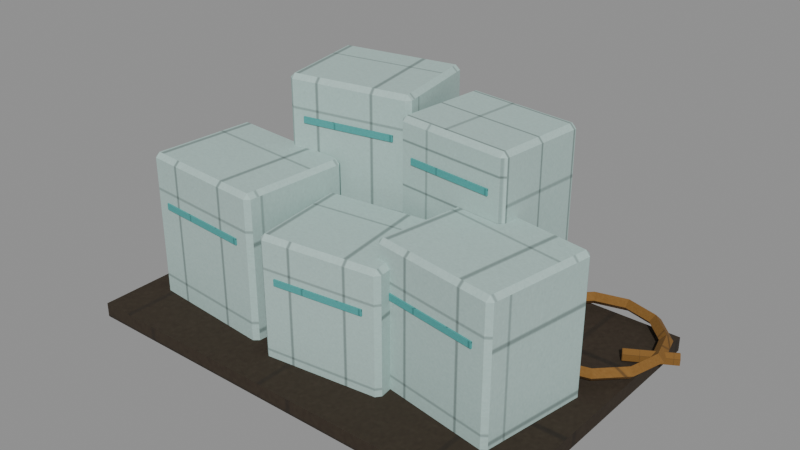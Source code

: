 # Source: ice-blocks.e9.blend  (saved by Blender 5.1.30; exported with 4.5.12 LTS)
import bpy
from mathutils import Matrix  # noqa: F401  (used for matrix-valued properties, if any)

bpy.ops.wm.read_factory_settings(use_empty=True)
scene = bpy.context.scene
scene.name = 'Scene'

# ---- images (referenced by path relative to the original .blend; pixels are not part of the script)
import os
ASSET_DIR = os.environ.get("B2B_ASSET_DIR", "")  # directory of the original .blend (textures are referenced by path, not embedded)
HERE = os.path.dirname(os.path.abspath(__file__))  # packed textures are extracted next to this script under _unpacked/

def load_image(name, relpath, width, height, colorspace="sRGB"):
    """Load a texture the original file referenced (path relative to the .blend, or extracted next to this script)."""
    p = next((c for c in (os.path.join(HERE, relpath), os.path.join(ASSET_DIR, relpath)) if relpath and os.path.exists(c)), "")
    if p:
        img = bpy.data.images.load(p, check_existing=True)
        img.name = name
    else:  # same state as the original file: an image datablock whose file is absent (Cycles renders it pink)
        img = bpy.data.images.new(name, width, height)
        img.source = "FILE"
        img.filepath = "//" + (relpath or name)
    img.colorspace_settings.name = colorspace
    return img
img_era_props_e9_atlas_png = load_image('era-props-e9-atlas.png', '_unpacked/era-props-e9-atlas.126462ef.png', 1024, 1024, 'sRGB')

# ---- materials (node trees are filled in below, after node groups)
mat_e9redfieldspropssharedmaterial = bpy.data.materials.new('E9RedfieldsPropsSharedMaterial')

# ---- material node trees
mat_e9redfieldspropssharedmaterial.use_nodes = True; mat_e9redfieldspropssharedmaterial.node_tree.nodes.clear()
_N = mat_e9redfieldspropssharedmaterial.node_tree.nodes; _L = mat_e9redfieldspropssharedmaterial.node_tree.links
n0 = _N.new('ShaderNodeOutputMaterial'); n0.name = 'Material Output'; n0.location = (0, 0)
n1 = _N.new('ShaderNodeBsdfPrincipled'); n1.name = 'Principled BSDF'; n1.location = (0, 0)
n1.inputs[2].default_value = 0.9
n1.inputs[27].default_value = (0.0, 0.0, 0.0, 1.0)
n2 = _N.new('ShaderNodeTexImage'); n2.name = 'Image Texture'; n2.location = (0, 0)
n2.image = img_era_props_e9_atlas_png
_L.new(n2.outputs[0], n1.inputs[0])
_L.new(n1.outputs[0], n0.inputs[0])
n0.is_active_output = True

# ---- meshes
me_iceblockse9mesh = bpy.data.meshes.new('IceBlocksE9Mesh')
me_iceblockse9mesh.from_pydata([(-1.25, -0.825, 0.0), (-1.25, -0.825, 0.08), (-1.25, 0.825, 0.0), (-1.25, 0.825, 0.08), (1.25, -0.825, 0.0), (1.25, -0.825, 0.08), (1.25, 0.825, 0.0), (1.25, 0.825, 0.08), (-1.097, -0.4957, 0.03), (-1.099, -0.5206, 0.055), (-1.122, -0.4937, 0.055), (-1.099, -0.5206, 0.865), (-1.097, -0.4957, 0.89), (-1.122, -0.4937, 0.865), (-1.051, 0.07246, 0.03), (-1.076, 0.07446, 0.055), (-1.049, 0.09738, 0.055), (-1.051, 0.07246, 0.89), (-1.049, 0.09738, 0.865), (-1.076, 0.07446, 0.865), (-0.3889, -0.5525, 0.03), (-0.364, -0.5545, 0.055), (-0.3909, -0.5774, 0.055), (-0.3889, -0.5525, 0.89), (-0.3909, -0.5774, 0.865), (-0.364, -0.5545, 0.865), (-0.3434, 0.01572, 0.03), (-0.3414, 0.04064, 0.055), (-0.3184, 0.01372, 0.055), (-0.3434, 0.01572, 0.89), (-0.3184, 0.01372, 0.865), (-0.3414, 0.04064, 0.865), (-1.026, -0.5345, 0.5973), (-1.026, -0.5345, 0.6323), (-0.9749, 0.09945, 0.5973), (-0.9749, 0.09945, 0.6323), (-0.4651, -0.5795, 0.5973), (-0.4651, -0.5795, 0.6323), (-0.4143, 0.05451, 0.5973), (-0.4143, 0.05451, 0.6323), (-0.231, -0.6008, 0.03), (-0.228, -0.6256, 0.055), (-0.2558, -0.6038, 0.055), (-0.228, -0.6256, 0.725), (-0.231, -0.6008, 0.75), (-0.2558, -0.6038, 0.725), (-0.2945, -0.07462, 0.03), (-0.3193, -0.07761, 0.055), (-0.2975, -0.04979, 0.055), (-0.2945, -0.07462, 0.75), (-0.2975, -0.04979, 0.725), (-0.3193, -0.07761, 0.725), (0.3945, -0.5254, 0.03), (0.4193, -0.5224, 0.055), (0.3975, -0.5502, 0.055), (0.3945, -0.5254, 0.75), (0.3975, -0.5502, 0.725), (0.4193, -0.5224, 0.725), (0.331, 0.0008036, 0.03), (0.328, 0.02562, 0.055), (0.3558, 0.003796, 0.055), (0.331, 0.0008036, 0.75), (0.3558, 0.003796, 0.725), (0.328, 0.02562, 0.725), (-0.1641, -0.626, 0.5021), (-0.1641, -0.626, 0.5371), (-0.2355, -0.03426, 0.5021), (-0.2355, -0.03426, 0.5371), (0.3355, -0.5657, 0.5021), (0.3355, -0.5657, 0.5371), (0.2641, 0.02598, 0.5021), (0.2641, 0.02598, 0.5371), (0.3423, -0.4179, 0.03), (0.3383, -0.4425, 0.055), (0.3176, -0.4139, 0.055), (0.3383, -0.4425, 0.825), (0.3423, -0.4179, 0.85), (0.3176, -0.4139, 0.825), (0.4363, 0.1646, 0.03), (0.4116, 0.1686, 0.055), (0.4403, 0.1893, 0.055), (0.4363, 0.1646, 0.85), (0.4403, 0.1893, 0.825), (0.4116, 0.1686, 0.825), (1.004, -0.5246, 0.03), (1.028, -0.5286, 0.055), (0.9997, -0.5493, 0.055), (1.004, -0.5246, 0.85), (0.9997, -0.5493, 0.825), (1.028, -0.5286, 0.825), (1.098, 0.05786, 0.03), (1.102, 0.08254, 0.055), (1.122, 0.05388, 0.055), (1.098, 0.05786, 0.85), (1.122, 0.05388, 0.825), (1.102, 0.08254, 0.825), (0.4047, -0.4614, 0.5701), (0.4047, -0.4614, 0.6051), (0.5093, 0.1863, 0.5701), (0.5093, 0.1863, 0.6051), (0.9307, -0.5463, 0.5701), (0.9307, -0.5463, 0.6051), (1.035, 0.1014, 0.5701), (1.035, 0.1014, 0.6051), (-0.6241, 0.03094, 0.56), (-0.6196, 0.006339, 0.585), (-0.6487, 0.02646, 0.585), (-0.6196, 0.006339, 1.255), (-0.6241, 0.03094, 1.28), (-0.6487, 0.02646, 1.255), (-0.7154, 0.5327, 0.56), (-0.74, 0.5282, 0.585), (-0.7199, 0.5573, 0.585), (-0.7154, 0.5327, 1.28), (-0.7199, 0.5573, 1.255), (-0.74, 0.5282, 1.255), (0.0154, 0.1473, 0.56), (0.04, 0.1518, 0.585), (0.01988, 0.1227, 0.585), (0.0154, 0.1473, 1.28), (0.01988, 0.1227, 1.255), (0.04, 0.1518, 1.255), (-0.0759, 0.6491, 0.56), (-0.08038, 0.6737, 0.585), (-0.05131, 0.6535, 0.585), (-0.0759, 0.6491, 1.28), (-0.05131, 0.6535, 1.255), (-0.08038, 0.6737, 1.255), (-0.5533, 0.01028, 1.032), (-0.5533, 0.01028, 1.067), (-0.6564, 0.577, 1.032), (-0.6564, 0.577, 1.067), (-0.04362, 0.103, 1.032), (-0.04362, 0.103, 1.067), (-0.1467, 0.6697, 1.032), (-0.1467, 0.6697, 1.067), (0.05206, 0.09667, 0.54), (0.04957, 0.0718, 0.565), (0.02719, 0.09917, 0.565), (0.04957, 0.0718, 1.175), (0.05206, 0.09667, 1.2), (0.02719, 0.09917, 1.175), (0.101, 0.5842, 0.54), (0.07611, 0.5867, 0.565), (0.1035, 0.6091, 0.565), (0.101, 0.5842, 1.2), (0.1035, 0.6091, 1.175), (0.07611, 0.5867, 1.175), (0.659, 0.03577, 0.54), (0.6839, 0.03328, 0.565), (0.6565, 0.0109, 0.565), (0.659, 0.03577, 1.2), (0.6565, 0.0109, 1.175), (0.6839, 0.03328, 1.175), (0.7079, 0.5233, 0.54), (0.7104, 0.5482, 0.565), (0.7328, 0.5208, 0.565), (0.7079, 0.5233, 1.2), (0.7328, 0.5208, 1.175), (0.7104, 0.5482, 1.175), (0.1093, 0.05777, 0.9713), (0.1093, 0.05777, 1.006), (0.1648, 0.611, 0.9713), (0.1648, 0.611, 1.006), (0.5952, 0.00901, 0.9713), (0.5952, 0.00901, 1.006), (0.6507, 0.5622, 0.9713), (0.6507, 0.5622, 1.006), (1.325, 0.5, 0.13), (1.29, 0.5, 0.165), (1.255, 0.5, 0.13), (1.29, 0.5, 0.095), (1.272, 0.6975, 0.13), (1.242, 0.68, 0.165), (1.211, 0.6625, 0.13), (1.242, 0.68, 0.095), (1.128, 0.8421, 0.13), (1.11, 0.8118, 0.165), (1.092, 0.7815, 0.13), (1.11, 0.8118, 0.095), (0.93, 0.895, 0.13), (0.93, 0.86, 0.165), (0.93, 0.825, 0.13), (0.93, 0.86, 0.095), (0.7325, 0.8421, 0.13), (0.75, 0.8118, 0.165), (0.7675, 0.7815, 0.13), (0.75, 0.8118, 0.095), (0.5879, 0.6975, 0.13), (0.6182, 0.68, 0.165), (0.6485, 0.6625, 0.13), (0.6182, 0.68, 0.095), (0.535, 0.5, 0.13), (0.57, 0.5, 0.165), (0.605, 0.5, 0.13), (0.57, 0.5, 0.095), (0.5879, 0.3025, 0.13), (0.6182, 0.32, 0.165), (0.6485, 0.3375, 0.13), (0.6182, 0.32, 0.095), (0.7325, 0.1579, 0.13), (0.75, 0.1882, 0.165), (0.7675, 0.2185, 0.13), (0.75, 0.1882, 0.095), (0.93, 0.105, 0.13), (0.93, 0.14, 0.165), (0.93, 0.175, 0.13), (0.93, 0.14, 0.095), (1.128, 0.1579, 0.13), (1.11, 0.1882, 0.165), (1.092, 0.2185, 0.13), (1.11, 0.1882, 0.095), (1.272, 0.3025, 0.13), (1.242, 0.32, 0.165), (1.211, 0.3375, 0.13), (1.242, 0.32, 0.095), (1.12, 0.46, 0.145), (1.36, 0.6, 0.145), (1.105, 0.4862, 0.1275), (1.345, 0.6262, 0.1275), (1.105, 0.4862, 0.0925), (1.345, 0.6262, 0.0925), (1.12, 0.46, 0.075), (1.36, 0.6, 0.075), (1.135, 0.4338, 0.0925), (1.375, 0.5738, 0.0925), (1.135, 0.4338, 0.1275), (1.375, 0.5738, 0.1275)], [], [(0, 1, 3, 2), (2, 3, 7, 6), (6, 7, 5, 4), (4, 5, 1, 0), (2, 6, 4, 0), (7, 3, 1, 5), (8, 9, 10), (11, 12, 13), (14, 15, 16), (17, 18, 19), (20, 21, 22), (23, 24, 25), (26, 27, 28), (29, 30, 31), (14, 8, 10, 15), (9, 11, 13, 10), (12, 17, 19, 13), (18, 16, 15, 19), (26, 14, 16, 27), (17, 29, 31, 18), (30, 28, 27, 31), (20, 26, 28, 21), (29, 23, 25, 30), (24, 22, 21, 25), (8, 20, 22, 9), (23, 12, 11, 24), (14, 26, 20, 8), (10, 13, 19, 15), (22, 24, 11, 9), (29, 17, 12, 23), (16, 18, 31, 27), (28, 30, 25, 21), (32, 33, 35, 34), (34, 35, 39, 38), (38, 39, 37, 36), (36, 37, 33, 32), (34, 38, 36, 32), (39, 35, 33, 37), (40, 41, 42), (43, 44, 45), (46, 47, 48), (49, 50, 51), (52, 53, 54), (55, 56, 57), (58, 59, 60), (61, 62, 63), (46, 40, 42, 47), (41, 43, 45, 42), (44, 49, 51, 45), (50, 48, 47, 51), (58, 46, 48, 59), (49, 61, 63, 50), (62, 60, 59, 63), (52, 58, 60, 53), (61, 55, 57, 62), (56, 54, 53, 57), (40, 52, 54, 41), (55, 44, 43, 56), (46, 58, 52, 40), (42, 45, 51, 47), (54, 56, 43, 41), (61, 49, 44, 55), (48, 50, 63, 59), (60, 62, 57, 53), (64, 65, 67, 66), (66, 67, 71, 70), (70, 71, 69, 68), (68, 69, 65, 64), (66, 70, 68, 64), (71, 67, 65, 69), (72, 73, 74), (75, 76, 77), (78, 79, 80), (81, 82, 83), (84, 85, 86), (87, 88, 89), (90, 91, 92), (93, 94, 95), (78, 72, 74, 79), (73, 75, 77, 74), (76, 81, 83, 77), (82, 80, 79, 83), (90, 78, 80, 91), (81, 93, 95, 82), (94, 92, 91, 95), (84, 90, 92, 85), (93, 87, 89, 94), (88, 86, 85, 89), (72, 84, 86, 73), (87, 76, 75, 88), (78, 90, 84, 72), (74, 77, 83, 79), (86, 88, 75, 73), (93, 81, 76, 87), (80, 82, 95, 91), (92, 94, 89, 85), (96, 97, 99, 98), (98, 99, 103, 102), (102, 103, 101, 100), (100, 101, 97, 96), (98, 102, 100, 96), (103, 99, 97, 101), (104, 105, 106), (107, 108, 109), (110, 111, 112), (113, 114, 115), (116, 117, 118), (119, 120, 121), (122, 123, 124), (125, 126, 127), (110, 104, 106, 111), (105, 107, 109, 106), (108, 113, 115, 109), (114, 112, 111, 115), (122, 110, 112, 123), (113, 125, 127, 114), (126, 124, 123, 127), (116, 122, 124, 117), (125, 119, 121, 126), (120, 118, 117, 121), (104, 116, 118, 105), (119, 108, 107, 120), (110, 122, 116, 104), (106, 109, 115, 111), (118, 120, 107, 105), (125, 113, 108, 119), (112, 114, 127, 123), (124, 126, 121, 117), (128, 129, 131, 130), (130, 131, 135, 134), (134, 135, 133, 132), (132, 133, 129, 128), (130, 134, 132, 128), (135, 131, 129, 133), (136, 137, 138), (139, 140, 141), (142, 143, 144), (145, 146, 147), (148, 149, 150), (151, 152, 153), (154, 155, 156), (157, 158, 159), (142, 136, 138, 143), (137, 139, 141, 138), (140, 145, 147, 141), (146, 144, 143, 147), (154, 142, 144, 155), (145, 157, 159, 146), (158, 156, 155, 159), (148, 154, 156, 149), (157, 151, 153, 158), (152, 150, 149, 153), (136, 148, 150, 137), (151, 140, 139, 152), (142, 154, 148, 136), (138, 141, 147, 143), (150, 152, 139, 137), (157, 145, 140, 151), (144, 146, 159, 155), (156, 158, 153, 149), (160, 161, 163, 162), (162, 163, 167, 166), (166, 167, 165, 164), (164, 165, 161, 160), (162, 166, 164, 160), (167, 163, 161, 165), (168, 172, 173, 169), (169, 173, 174, 170), (170, 174, 175, 171), (171, 175, 172, 168), (172, 176, 177, 173), (173, 177, 178, 174), (174, 178, 179, 175), (175, 179, 176, 172), (176, 180, 181, 177), (177, 181, 182, 178), (178, 182, 183, 179), (179, 183, 180, 176), (180, 184, 185, 181), (181, 185, 186, 182), (182, 186, 187, 183), (183, 187, 184, 180), (184, 188, 189, 185), (185, 189, 190, 186), (186, 190, 191, 187), (187, 191, 188, 184), (188, 192, 193, 189), (189, 193, 194, 190), (190, 194, 195, 191), (191, 195, 192, 188), (192, 196, 197, 193), (193, 197, 198, 194), (194, 198, 199, 195), (195, 199, 196, 192), (196, 200, 201, 197), (197, 201, 202, 198), (198, 202, 203, 199), (199, 203, 200, 196), (200, 204, 205, 201), (201, 205, 206, 202), (202, 206, 207, 203), (203, 207, 204, 200), (204, 208, 209, 205), (205, 209, 210, 206), (206, 210, 211, 207), (207, 211, 208, 204), (208, 212, 213, 209), (209, 213, 214, 210), (210, 214, 215, 211), (211, 215, 212, 208), (212, 168, 169, 213), (213, 169, 170, 214), (214, 170, 171, 215), (215, 171, 168, 212), (216, 217, 219, 218), (218, 219, 221, 220), (220, 221, 223, 222), (222, 223, 225, 224), (219, 217, 227, 225, 223, 221), (224, 225, 227, 226), (226, 227, 217, 216), (216, 218, 220, 222, 224, 226)])
_uv = me_iceblockse9mesh.uv_layers.new(name='UVMap')
_uv.uv.foreach_set('vector', [0.4937, 0.6241, 0.4885, 0.6241, 0.4885, 0.5063, 0.4937, 0.5063, 0.4801, 0.6849, 0.4749, 0.6849, 0.4749, 0.5063, 0.4801, 0.5063, 0.4937, 0.7437, 0.4885, 0.7437, 0.4885, 0.6259, 0.4938, 0.6259, 0.4869, 0.6849, 0.4817, 0.6849, 0.4817, 0.5063, 0.4869, 0.5063, 0.364, 0.5063, 0.364, 0.6849, 0.2562, 0.6849, 0.2563, 0.5063, 0.4733, 0.5063, 0.4733, 0.6849, 0.3656, 0.6849, 0.3656, 0.5063, 0.5093, 0.8389, 0.5063, 0.8365, 0.5093, 0.8341, 0.7416, 0.8405, 0.7394, 0.8371, 0.7437, 0.8371, 0.5787, 0.8389, 0.5787, 0.8341, 0.5817, 0.8365, 0.7394, 0.7596, 0.7416, 0.7563, 0.7437, 0.7596, 0.5803, 0.9129, 0.576, 0.9129, 0.5781, 0.9095, 0.6783, 0.8462, 0.6805, 0.8428, 0.6826, 0.8462, 0.5803, 0.9904, 0.5781, 0.9937, 0.576, 0.9904, 0.6783, 0.9237, 0.6826, 0.9237, 0.6805, 0.9271, 0.5787, 0.8389, 0.5093, 0.8389, 0.5093, 0.8341, 0.5787, 0.8341, 0.6732, 0.8698, 0.6732, 0.7596, 0.6763, 0.7596, 0.6763, 0.8698, 0.7394, 0.8371, 0.7394, 0.7596, 0.7437, 0.7596, 0.7437, 0.8371, 0.5868, 0.8788, 0.5868, 0.989, 0.5838, 0.989, 0.5838, 0.8788, 0.6732, 0.9924, 0.5868, 0.9924, 0.5868, 0.989, 0.6732, 0.989, 0.5868, 0.8755, 0.6732, 0.8755, 0.6732, 0.8788, 0.5868, 0.8788, 0.6763, 0.8788, 0.6763, 0.989, 0.6732, 0.989, 0.6732, 0.8788, 0.5803, 0.9129, 0.5803, 0.9904, 0.576, 0.9904, 0.576, 0.9129, 0.6783, 0.9237, 0.6783, 0.8462, 0.6826, 0.8462, 0.6826, 0.9237, 0.5868, 0.7596, 0.5868, 0.8698, 0.5838, 0.8698, 0.5838, 0.7596, 0.6732, 0.8732, 0.5868, 0.8732, 0.5868, 0.8698, 0.6732, 0.8698, 0.5868, 0.7563, 0.6732, 0.7563, 0.6732, 0.7596, 0.5868, 0.7596, 0.5787, 0.8389, 0.5787, 0.9072, 0.5093, 0.9072, 0.5093, 0.8389, 0.5093, 0.8341, 0.5093, 0.7563, 0.5787, 0.7563, 0.5787, 0.8341, 0.5868, 0.8698, 0.5868, 0.7596, 0.6732, 0.7596, 0.6732, 0.8698, 0.6783, 0.7596, 0.7394, 0.7596, 0.7394, 0.8371, 0.6783, 0.8371, 0.5868, 0.989, 0.5868, 0.8788, 0.6732, 0.8788, 0.6732, 0.989, 0.576, 0.9904, 0.5063, 0.9904, 0.5063, 0.9129, 0.576, 0.9129, 0.9852, 0.3814, 0.9784, 0.3814, 0.9784, 0.2562, 0.9852, 0.2562, 0.7631, 0.4938, 0.7563, 0.4938, 0.7563, 0.3831, 0.7631, 0.3831, 0.9937, 0.3814, 0.9869, 0.3814, 0.9869, 0.2562, 0.9937, 0.2562, 0.7716, 0.4938, 0.7648, 0.4938, 0.7648, 0.3831, 0.7716, 0.3831, 0.8656, 0.3814, 0.7563, 0.3814, 0.7563, 0.2562, 0.8656, 0.2562, 0.9767, 0.3814, 0.8673, 0.3814, 0.8673, 0.2562, 0.9767, 0.2562, 0.5096, 0.8343, 0.5063, 0.8316, 0.5096, 0.8289, 0.7414, 0.8451, 0.739, 0.8413, 0.7437, 0.8413, 0.5807, 0.8343, 0.5807, 0.8289, 0.584, 0.8316, 0.739, 0.7601, 0.7414, 0.7563, 0.7437, 0.7601, 0.5745, 0.9087, 0.5698, 0.9087, 0.5722, 0.9049, 0.6793, 0.8513, 0.6816, 0.8474, 0.684, 0.8513, 0.5745, 0.9899, 0.5722, 0.9937, 0.5698, 0.9899, 0.6793, 0.9325, 0.684, 0.9325, 0.6816, 0.9363, 0.5807, 0.8343, 0.5096, 0.8343, 0.5096, 0.8289, 0.5807, 0.8289, 0.6739, 0.8628, 0.6739, 0.7601, 0.6772, 0.7601, 0.6772, 0.8628, 0.739, 0.8413, 0.739, 0.7601, 0.7437, 0.7601, 0.7437, 0.8413, 0.5894, 0.8727, 0.5894, 0.9754, 0.5861, 0.9754, 0.5861, 0.8727, 0.6739, 0.9793, 0.5894, 0.9793, 0.5894, 0.9754, 0.6739, 0.9754, 0.5894, 0.8689, 0.6739, 0.8689, 0.6739, 0.8727, 0.5894, 0.8727, 0.6772, 0.8727, 0.6772, 0.9754, 0.6739, 0.9754, 0.6739, 0.8727, 0.5745, 0.9087, 0.5745, 0.9899, 0.5698, 0.9899, 0.5698, 0.9087, 0.6793, 0.9325, 0.6793, 0.8513, 0.684, 0.8513, 0.684, 0.9325, 0.5894, 0.7601, 0.5894, 0.8628, 0.5861, 0.8628, 0.5861, 0.7601, 0.6739, 0.8666, 0.5894, 0.8666, 0.5894, 0.8628, 0.6739, 0.8628, 0.5894, 0.7563, 0.6739, 0.7563, 0.6739, 0.7601, 0.5894, 0.7601, 0.5807, 0.8343, 0.5807, 0.9026, 0.5096, 0.9026, 0.5096, 0.8343, 0.5096, 0.8289, 0.5096, 0.7563, 0.5807, 0.7563, 0.5807, 0.8289, 0.5894, 0.8628, 0.5894, 0.7601, 0.6739, 0.7601, 0.6739, 0.8628, 0.6793, 0.7601, 0.739, 0.7601, 0.739, 0.8413, 0.6793, 0.8413, 0.5894, 0.9754, 0.5894, 0.8727, 0.6739, 0.8727, 0.6739, 0.9754, 0.5698, 0.9899, 0.5063, 0.9899, 0.5063, 0.9087, 0.5698, 0.9087, 0.9844, 0.3841, 0.9769, 0.3841, 0.9769, 0.2562, 0.9844, 0.2562, 0.7975, 0.4938, 0.79, 0.4938, 0.79, 0.3858, 0.7975, 0.3858, 0.9937, 0.3841, 0.9862, 0.3841, 0.9862, 0.2562, 0.9937, 0.2562, 0.8069, 0.4938, 0.7993, 0.4938, 0.7993, 0.3858, 0.8069, 0.3858, 0.8648, 0.3841, 0.7563, 0.3841, 0.7563, 0.2562, 0.8648, 0.2562, 0.9751, 0.3841, 0.8666, 0.3841, 0.8666, 0.2562, 0.9751, 0.2562, 0.5094, 0.8368, 0.5063, 0.8343, 0.5094, 0.8319, 0.7415, 0.8451, 0.7393, 0.8417, 0.7437, 0.8417, 0.583, 0.8368, 0.583, 0.8319, 0.5862, 0.8343, 0.7393, 0.7597, 0.7415, 0.7563, 0.7437, 0.7597, 0.5787, 0.9083, 0.5742, 0.9083, 0.5764, 0.9049, 0.6802, 0.8509, 0.6824, 0.8474, 0.6846, 0.8509, 0.5787, 0.9903, 0.5764, 0.9937, 0.5742, 0.9903, 0.6802, 0.9328, 0.6846, 0.9328, 0.6824, 0.9363, 0.583, 0.8368, 0.5094, 0.8368, 0.5094, 0.8319, 0.583, 0.8319, 0.675, 0.8667, 0.675, 0.7597, 0.6781, 0.7597, 0.6781, 0.8667, 0.7393, 0.8417, 0.7393, 0.7597, 0.7437, 0.7597, 0.7437, 0.8417, 0.5913, 0.8759, 0.5913, 0.9828, 0.5882, 0.9828, 0.5882, 0.8759, 0.675, 0.9863, 0.5913, 0.9863, 0.5913, 0.9828, 0.675, 0.9828, 0.5913, 0.8724, 0.675, 0.8724, 0.675, 0.8759, 0.5913, 0.8759, 0.6781, 0.8759, 0.6781, 0.9828, 0.675, 0.9828, 0.675, 0.8759, 0.5787, 0.9083, 0.5787, 0.9903, 0.5742, 0.9903, 0.5742, 0.9083, 0.6802, 0.9328, 0.6802, 0.8509, 0.6846, 0.8509, 0.6846, 0.9328, 0.5913, 0.7597, 0.5913, 0.8667, 0.5882, 0.8667, 0.5882, 0.7597, 0.675, 0.8701, 0.5913, 0.8701, 0.5913, 0.8667, 0.675, 0.8667, 0.5913, 0.7563, 0.675, 0.7563, 0.675, 0.7597, 0.5913, 0.7597, 0.583, 0.8368, 0.583, 0.9026, 0.5094, 0.9026, 0.5094, 0.8368, 0.5094, 0.8319, 0.5094, 0.7563, 0.583, 0.7563, 0.583, 0.8319, 0.5913, 0.8667, 0.5913, 0.7597, 0.675, 0.7597, 0.675, 0.8667, 0.6802, 0.7597, 0.7393, 0.7597, 0.7393, 0.8417, 0.6802, 0.8417, 0.5913, 0.9828, 0.5913, 0.8759, 0.675, 0.8759, 0.675, 0.9828, 0.5742, 0.9903, 0.5063, 0.9903, 0.5063, 0.9083, 0.5742, 0.9083, 0.9848, 0.3864, 0.9777, 0.3864, 0.9777, 0.2562, 0.9848, 0.2562, 0.7634, 0.4938, 0.7563, 0.4938, 0.7563, 0.3881, 0.7634, 0.3881, 0.9937, 0.3864, 0.9866, 0.3864, 0.9866, 0.2562, 0.9937, 0.2562, 0.7723, 0.4938, 0.7652, 0.4938, 0.7652, 0.3881, 0.7723, 0.3881, 0.8652, 0.3864, 0.7563, 0.3864, 0.7563, 0.2562, 0.8652, 0.2562, 0.9759, 0.3864, 0.867, 0.3864, 0.867, 0.2562, 0.9759, 0.2562, 0.5096, 0.8346, 0.5063, 0.8319, 0.5096, 0.8291, 0.7414, 0.8424, 0.739, 0.8386, 0.7437, 0.8386, 0.5774, 0.8346, 0.5774, 0.8291, 0.5808, 0.8319, 0.739, 0.7601, 0.7414, 0.7563, 0.7437, 0.7601, 0.574, 0.9114, 0.5693, 0.9114, 0.5716, 0.9076, 0.6779, 0.8486, 0.6802, 0.8447, 0.6826, 0.8486, 0.574, 0.9899, 0.5716, 0.9937, 0.5693, 0.9899, 0.6779, 0.927, 0.6826, 0.927, 0.6802, 0.9309, 0.5774, 0.8346, 0.5096, 0.8346, 0.5096, 0.8291, 0.5774, 0.8291, 0.6726, 0.8632, 0.6726, 0.7601, 0.6759, 0.7601, 0.6759, 0.8632, 0.739, 0.8386, 0.739, 0.7601, 0.7437, 0.7601, 0.7437, 0.8386, 0.5861, 0.8732, 0.5861, 0.9763, 0.5828, 0.9763, 0.5828, 0.8732, 0.6726, 0.9801, 0.5861, 0.9801, 0.5861, 0.9763, 0.6726, 0.9763, 0.5861, 0.8693, 0.6726, 0.8693, 0.6726, 0.8732, 0.5861, 0.8732, 0.6759, 0.8732, 0.6759, 0.9763, 0.6726, 0.9763, 0.6726, 0.8732, 0.574, 0.9114, 0.574, 0.9899, 0.5693, 0.9899, 0.5693, 0.9114, 0.6779, 0.927, 0.6779, 0.8486, 0.6826, 0.8486, 0.6826, 0.927, 0.5861, 0.7601, 0.5861, 0.8632, 0.5828, 0.8632, 0.5828, 0.7601, 0.6726, 0.867, 0.5861, 0.867, 0.5861, 0.8632, 0.6726, 0.8632, 0.5861, 0.7563, 0.6726, 0.7563, 0.6726, 0.7601, 0.5861, 0.7601, 0.5774, 0.8346, 0.5774, 0.9053, 0.5096, 0.9053, 0.5096, 0.8346, 0.5096, 0.8291, 0.5096, 0.7563, 0.5774, 0.7563, 0.5774, 0.8291, 0.5861, 0.8632, 0.5861, 0.7601, 0.6726, 0.7601, 0.6726, 0.8632, 0.6779, 0.7601, 0.739, 0.7601, 0.739, 0.8386, 0.6779, 0.8386, 0.5861, 0.9763, 0.5861, 0.8732, 0.6726, 0.8732, 0.6726, 0.9763, 0.5693, 0.9899, 0.5063, 0.9899, 0.5063, 0.9114, 0.5693, 0.9114, 0.9847, 0.3804, 0.9773, 0.3804, 0.9773, 0.2562, 0.9847, 0.2562, 0.7636, 0.4938, 0.7563, 0.4938, 0.7563, 0.3821, 0.7636, 0.3821, 0.9937, 0.3804, 0.9864, 0.3804, 0.9864, 0.2562, 0.9937, 0.2562, 0.7727, 0.4938, 0.7653, 0.4938, 0.7653, 0.3821, 0.7727, 0.3821, 0.8651, 0.3804, 0.7563, 0.3804, 0.7563, 0.2562, 0.8651, 0.2562, 0.9756, 0.3804, 0.8668, 0.3804, 0.8668, 0.2562, 0.9756, 0.2562, 0.5107, 0.8268, 0.5063, 0.8241, 0.5107, 0.8214, 0.7066, 0.8379, 0.7034, 0.8341, 0.7097, 0.8341, 0.598, 0.8268, 0.598, 0.8214, 0.6024, 0.8241, 0.7034, 0.76, 0.7066, 0.7563, 0.7097, 0.76, 0.7184, 0.76, 0.7121, 0.76, 0.7153, 0.7563, 0.6966, 0.8214, 0.701, 0.8241, 0.6966, 0.8268, 0.7184, 0.8341, 0.7153, 0.8379, 0.7121, 0.8341, 0.6093, 0.8214, 0.6093, 0.8268, 0.6048, 0.8241, 0.598, 0.8268, 0.5107, 0.8268, 0.5107, 0.8214, 0.598, 0.8214, 0.6193, 0.8978, 0.5107, 0.8978, 0.5107, 0.894, 0.6193, 0.894, 0.7034, 0.8341, 0.7034, 0.76, 0.7097, 0.76, 0.7097, 0.8341, 0.6307, 0.99, 0.7393, 0.99, 0.7393, 0.9937, 0.6307, 0.9937, 0.7437, 0.8978, 0.7437, 0.99, 0.7393, 0.99, 0.7393, 0.8978, 0.6262, 0.99, 0.6262, 0.8978, 0.6307, 0.8978, 0.6307, 0.99, 0.6307, 0.894, 0.7393, 0.894, 0.7393, 0.8978, 0.6307, 0.8978, 0.7184, 0.76, 0.7184, 0.8341, 0.7121, 0.8341, 0.7121, 0.76, 0.6093, 0.8214, 0.6966, 0.8214, 0.6966, 0.8268, 0.6093, 0.8268, 0.5107, 0.99, 0.6193, 0.99, 0.6193, 0.9937, 0.5107, 0.9937, 0.6238, 0.8978, 0.6238, 0.99, 0.6193, 0.99, 0.6193, 0.8978, 0.5063, 0.99, 0.5063, 0.8978, 0.5107, 0.8978, 0.5107, 0.99, 0.598, 0.8268, 0.598, 0.892, 0.5107, 0.892, 0.5107, 0.8268, 0.5107, 0.8214, 0.5107, 0.7563, 0.598, 0.7563, 0.598, 0.8214, 0.6193, 0.99, 0.5107, 0.99, 0.5107, 0.8978, 0.6193, 0.8978, 0.6093, 0.8214, 0.6093, 0.7563, 0.6966, 0.7563, 0.6966, 0.8214, 0.7393, 0.99, 0.6307, 0.99, 0.6307, 0.8978, 0.7393, 0.8978, 0.6093, 0.892, 0.6093, 0.8268, 0.6966, 0.8268, 0.6966, 0.892, 0.9842, 0.3817, 0.9765, 0.3817, 0.9765, 0.2562, 0.9842, 0.2562, 0.7986, 0.4938, 0.7908, 0.4938, 0.7908, 0.3835, 0.7986, 0.3835, 0.9937, 0.3817, 0.986, 0.3817, 0.986, 0.2562, 0.9937, 0.2562, 0.8081, 0.4938, 0.8004, 0.4938, 0.8004, 0.3835, 0.8081, 0.3835, 0.8646, 0.3817, 0.7563, 0.3817, 0.7563, 0.2562, 0.8646, 0.2562, 0.9747, 0.3817, 0.8664, 0.3817, 0.8664, 0.2562, 0.9747, 0.2562, 0.6223, 0.6173, 0.6049, 0.592, 0.6124, 0.5891, 0.6282, 0.6121, 0.624, 0.6426, 0.6398, 0.6656, 0.6323, 0.6685, 0.6181, 0.6477, 0.6675, 0.7277, 0.6818, 0.707, 0.6892, 0.7098, 0.6734, 0.7328, 0.5251, 0.5263, 0.5141, 0.5519, 0.5063, 0.5504, 0.5183, 0.5224, 0.6049, 0.592, 0.5986, 0.5603, 0.6066, 0.5602, 0.6124, 0.5891, 0.6398, 0.6656, 0.6456, 0.6945, 0.6375, 0.6946, 0.6323, 0.6685, 0.6818, 0.707, 0.687, 0.6808, 0.695, 0.6809, 0.6892, 0.7098, 0.5141, 0.5519, 0.5141, 0.5813, 0.5063, 0.5828, 0.5063, 0.5504, 0.5986, 0.5603, 0.6049, 0.5305, 0.6124, 0.5331, 0.6066, 0.5602, 0.6456, 0.6945, 0.6398, 0.7216, 0.6323, 0.7191, 0.6375, 0.6946, 0.687, 0.6808, 0.6818, 0.6564, 0.6892, 0.6538, 0.695, 0.6809, 0.5141, 0.5813, 0.5251, 0.6069, 0.5183, 0.6108, 0.5063, 0.5828, 0.6049, 0.5305, 0.6223, 0.5108, 0.6282, 0.5151, 0.6124, 0.5331, 0.6398, 0.7216, 0.624, 0.7396, 0.6181, 0.7353, 0.6323, 0.7191, 0.6818, 0.6564, 0.6675, 0.6401, 0.6734, 0.6358, 0.6892, 0.6538, 0.5251, 0.6069, 0.5441, 0.6216, 0.5392, 0.627, 0.5183, 0.6108, 0.6223, 0.5108, 0.6459, 0.5063, 0.6498, 0.511, 0.6282, 0.5151, 0.624, 0.7396, 0.6024, 0.7437, 0.5986, 0.739, 0.6181, 0.7353, 0.6675, 0.6401, 0.648, 0.6364, 0.6519, 0.6317, 0.6734, 0.6358, 0.5441, 0.6216, 0.5661, 0.6216, 0.5633, 0.627, 0.5392, 0.627, 0.6996, 0.6292, 0.6759, 0.6173, 0.6818, 0.6121, 0.7034, 0.6231, 0.5101, 0.6294, 0.5316, 0.6403, 0.5257, 0.6454, 0.5063, 0.6356, 0.5612, 0.6163, 0.5783, 0.603, 0.5851, 0.6069, 0.5661, 0.6216, 0.7059, 0.6216, 0.7249, 0.6069, 0.7317, 0.6108, 0.7108, 0.627, 0.6759, 0.6173, 0.6586, 0.592, 0.666, 0.5891, 0.6818, 0.6121, 0.5316, 0.6403, 0.5474, 0.6633, 0.54, 0.6662, 0.5257, 0.6454, 0.5783, 0.603, 0.5882, 0.5799, 0.5961, 0.5813, 0.5851, 0.6069, 0.7249, 0.6069, 0.7359, 0.5813, 0.7437, 0.5828, 0.7317, 0.6108, 0.6586, 0.592, 0.6522, 0.5603, 0.6602, 0.5602, 0.666, 0.5891, 0.5474, 0.6633, 0.5532, 0.6922, 0.5452, 0.6923, 0.54, 0.6662, 0.5882, 0.5799, 0.5882, 0.5533, 0.5961, 0.5519, 0.5961, 0.5813, 0.7359, 0.5813, 0.7359, 0.5519, 0.7437, 0.5504, 0.7437, 0.5828, 0.6522, 0.5603, 0.6586, 0.5305, 0.666, 0.5331, 0.6602, 0.5602, 0.5532, 0.6922, 0.5474, 0.7194, 0.54, 0.7168, 0.5452, 0.6923, 0.5882, 0.5533, 0.5783, 0.5303, 0.5851, 0.5263, 0.5961, 0.5519, 0.7359, 0.5519, 0.7249, 0.5263, 0.7317, 0.5224, 0.7437, 0.5504, 0.6586, 0.5305, 0.6759, 0.5108, 0.6818, 0.5151, 0.666, 0.5331, 0.5474, 0.7194, 0.5316, 0.7374, 0.5257, 0.733, 0.54, 0.7168, 0.5783, 0.5303, 0.5612, 0.5169, 0.5661, 0.5116, 0.5851, 0.5263, 0.7249, 0.5263, 0.7059, 0.5116, 0.7108, 0.5063, 0.7317, 0.5224, 0.6759, 0.5108, 0.6996, 0.5063, 0.7034, 0.511, 0.6818, 0.5151, 0.5316, 0.7374, 0.5101, 0.7415, 0.5063, 0.7368, 0.5257, 0.733, 0.5612, 0.5169, 0.5413, 0.5169, 0.5441, 0.5116, 0.5661, 0.5116, 0.5661, 0.5116, 0.5441, 0.5116, 0.5392, 0.5063, 0.5633, 0.5063, 0.6459, 0.6292, 0.6223, 0.6173, 0.6282, 0.6121, 0.6498, 0.6231, 0.6024, 0.6317, 0.624, 0.6426, 0.6181, 0.6477, 0.5986, 0.6378, 0.648, 0.7376, 0.6675, 0.7277, 0.6734, 0.7328, 0.6519, 0.7437, 0.5441, 0.5116, 0.5251, 0.5263, 0.5183, 0.5224, 0.5392, 0.5063, 0.5674, 0.7437, 0.5674, 0.5063, 0.5878, 0.5063, 0.5878, 0.7437, 0.5897, 0.7437, 0.5897, 0.5063, 0.6101, 0.5063, 0.6101, 0.7437, 0.6101, 0.7437, 0.6101, 0.5063, 0.6508, 0.5063, 0.6508, 0.7437, 0.6508, 0.7437, 0.6508, 0.5063, 0.6712, 0.5063, 0.6712, 0.7437, 0.7084, 0.5661, 0.6731, 0.5511, 0.6731, 0.5212, 0.7084, 0.5063, 0.7437, 0.5212, 0.7437, 0.5511, 0.5063, 0.7437, 0.5063, 0.5063, 0.5266, 0.5063, 0.5266, 0.7437, 0.5266, 0.7437, 0.5266, 0.5063, 0.5674, 0.5063, 0.5674, 0.7437, 0.6731, 0.6124, 0.6731, 0.5824, 0.7084, 0.5675, 0.7437, 0.5824, 0.7437, 0.6124, 0.7084, 0.6273])
me_iceblockse9mesh.materials.append(mat_e9redfieldspropssharedmaterial)
me_iceblockse9mesh.update()

# ---- objects
ob_iceblockse9 = bpy.data.objects.new('IceBlocksE9', me_iceblockse9mesh)

# ---- transforms, parenting, visibility, modifiers, constraints
ob_iceblockse9.location = (0.0, 0.0, 0.0)

# ---- collection membership
scene.collection.objects.link(ob_iceblockse9)

# ---- scene / render settings (as saved in the file)
scene.frame_start = 1; scene.frame_end = 250; scene.frame_set(1)
scene.render.engine = 'BLENDER_EEVEE_NEXT'
scene.render.bake_bias = 0.0
scene.render.bake_samples = 0
scene.cycles.sampling_pattern = 'TABULATED_SOBOL'
scene.eevee.use_volume_custom_range = False
bpy.context.view_layer.update()

# ---- added for rendering (the .blend has no active camera and no usable light): camera, sun + grey world if the file has none
cam_auto = bpy.data.cameras.new('AutoCamera')
cam_auto.lens = 50.0
cam_auto.sensor_width = 36.0
cam_auto.clip_end = 1000.0
ob_auto_camera = bpy.data.objects.new('AutoCamera', cam_auto)
scene.collection.objects.link(ob_auto_camera)
ob_auto_camera.location = (3.19871, -3.72828, 3.14886)
ob_auto_camera.rotation_euler = (1.09748, -7.21219e-08, 0.694738)
scene.camera = ob_auto_camera
light_auto_sun = bpy.data.lights.new('AutoSun', 'SUN')
light_auto_sun.energy = 3.0
light_auto_sun.angle = 0.0523599
ob_auto_sun = bpy.data.objects.new('AutoSun', light_auto_sun)
scene.collection.objects.link(ob_auto_sun)
ob_auto_sun.rotation_euler = (0.872665, 0.174533, 0.523599)
if scene.world is None:
    world_auto = bpy.data.worlds.new('AutoWorld')
    world_auto.color = (0.3, 0.3, 0.3)
    scene.world = world_auto
bpy.context.view_layer.update()
